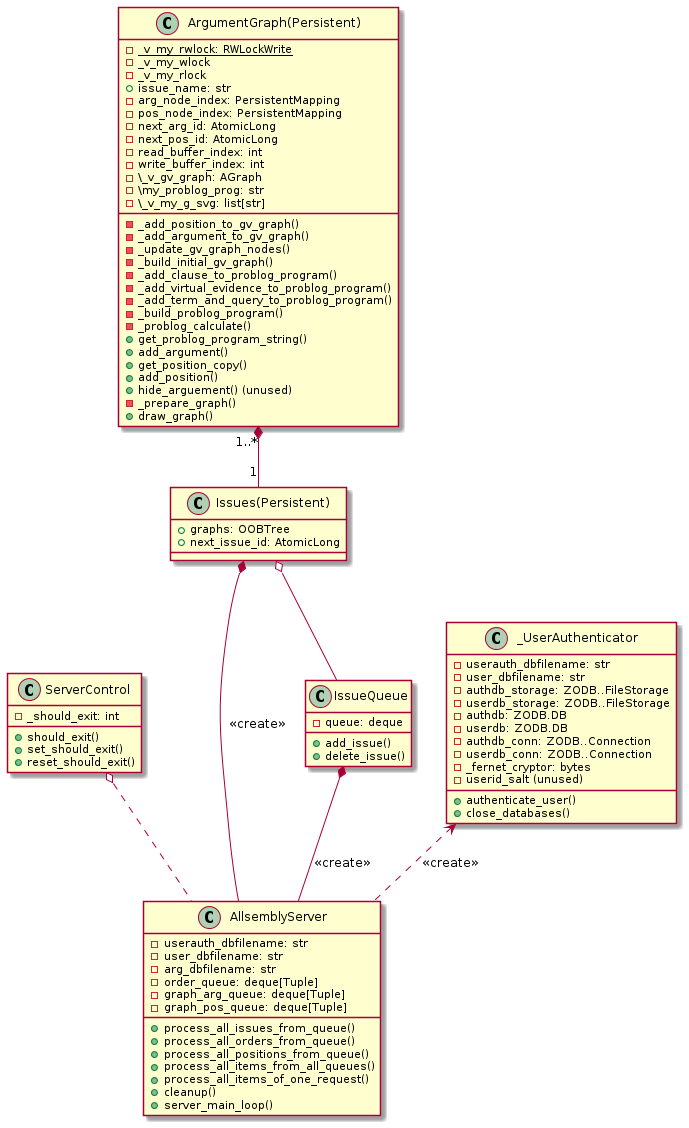

The diagram above was rendered by PlantUML. Its source (embedded in the PNG):
@startuml
class AllsemblyServer {
-userauth_dbfilename: str
-user_dbfilename: str
-arg_dbfilename: str
-order_queue: deque[Tuple]
-graph_arg_queue: deque[Tuple]
-graph_pos_queue: deque[Tuple]
+process_all_issues_from_queue()
+process_all_orders_from_queue()
+process_all_positions_from_queue()
+process_all_items_from_all_queues()
+process_all_items_of_one_request()
+cleanup()
+server_main_loop()
}

class ServerControl {
- _should_exit: int
+ should_exit()
+ set_should_exit()
+ reset_should_exit()
}

ServerControl o.. AllsemblyServer

class Issues(Persistent) {
+ graphs: OOBTree
+ next_issue_id: AtomicLong
}

"Issues(Persistent)" *-- AllsemblyServer: <<create>>

class IssueQueue {
- queue: deque
+ add_issue()
+ delete_issue()
}

IssueQueue *-- AllsemblyServer: <<create>>
"Issues(Persistent)" o-- IssueQueue

class _UserAuthenticator {
- userauth_dbfilename: str
- user_dbfilename: str
- authdb_storage: ZODB..FileStorage
- userdb_storage: ZODB..FileStorage
- authdb: ZODB.DB
- userdb: ZODB.DB
- authdb_conn: ZODB..Connection
- userdb_conn: ZODB..Connection
- _fernet_cryptor: bytes
- {field} userid_salt (unused)
+ authenticate_user()
+ close_databases()
}

_UserAuthenticator <.. AllsemblyServer: <<create>>

class ArgumentGraph(Persistent) {
- {static} _v_my_rwlock: RWLockWrite
- _v_my_wlock
- _v_my_rlock
+ issue_name: str
- arg_node_index: PersistentMapping
- pos_node_index: PersistentMapping
- next_arg_id: AtomicLong
- next_pos_id: AtomicLong
- read_buffer_index: int
- write_buffer_index: int
- \_v_gv_graph: AGraph
- \my_problog_prog: str
- \_v_my_g_svg: list[str]
- _add_position_to_gv_graph()
- _add_argument_to_gv_graph()
- _update_gv_graph_nodes()
- _build_initial_gv_graph()
- _add_clause_to_problog_program()
- _add_virtual_evidence_to_problog_program()
- _add_term_and_query_to_problog_program()
- _build_problog_program()
- _problog_calculate()
+ get_problog_program_string()
+ add_argument()
+ get_position_copy()
+ add_position()
+ hide_arguement() (unused)
- _prepare_graph()
+ draw_graph()
}

"ArgumentGraph(Persistent)" "1..*" *-- "1" "Issues(Persistent)"
@enduml